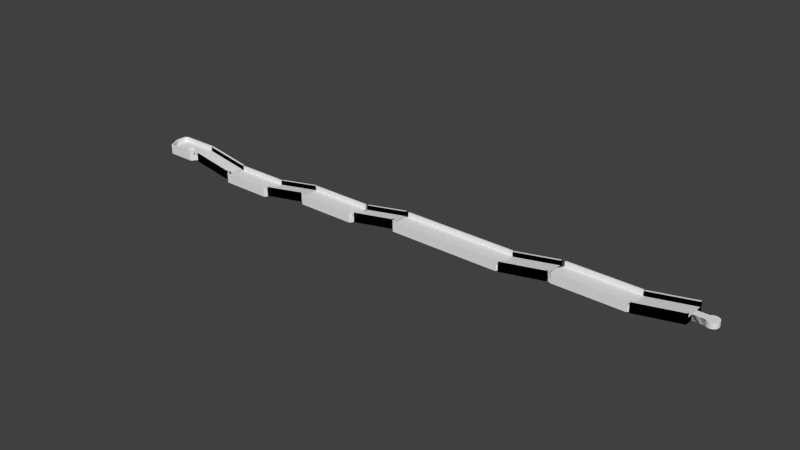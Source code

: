 # Source: 21.blend  (saved by Blender 2.68.0; exported with 4.5.12 LTS)
import bpy
from mathutils import Matrix  # noqa: F401  (used for matrix-valued properties, if any)

bpy.ops.wm.read_factory_settings(use_empty=True)
scene = bpy.context.scene
scene.name = 'Scene'

# ---- collections
col_collection_1 = bpy.data.collections.new('Collection 1'); scene.collection.children.link(col_collection_1)

# ---- world
world_world = bpy.data.worlds.new('World'); scene.world = world_world
world_world.color = (0.05088, 0.05088, 0.05088)
world_world.use_sun_shadow = False
world_world.sun_shadow_jitter_overblur = 0.0
world_world.cycles.sampling_method = 'MANUAL'
world_world.cycles.sample_map_resolution = 256

# ---- meshes
me_b5_001 = bpy.data.meshes.new('B5.001')
me_b5_001.from_pydata([(-132.6, 6.0, -2.938), (-132.6, 6.6, -4.338), (-132.6, 1.5, -2.938), (-132.6, 0.9, -4.338), (-132.6, 0.9, -1.738), (-132.6, 6.0, -1.738), (-132.6, 6.6, -1.738), (-132.6, 1.5, -1.738), (-120.3, 0.9, -6.507), (-120.3, 0.9, -3.907), (-120.3, 6.6, -6.507), (-120.3, 6.6, -3.907), (-120.3, 6.0, -3.907), (-120.3, 6.0, -5.107), (-120.3, 1.5, -5.107), (-120.3, 1.5, -3.907), (-105.6, 6.0, -5.107), (-105.6, 6.6, -6.507), (-105.6, 1.5, -5.107), (-105.6, 0.9, -6.507), (-105.6, 0.9, -3.907), (-105.6, 6.0, -3.907), (-105.6, 6.6, -3.907), (-105.6, 1.5, -3.907), (-93.3, 0.9, -4.338), (-93.3, 0.9, -1.738), (-93.3, 6.6, -4.338), (-93.3, 6.6, -1.738), (-93.3, 6.0, -1.738), (-93.3, 6.0, -2.938), (-93.3, 1.5, -2.938), (-93.3, 1.5, -1.738), (-75.62, 6.0, -2.938), (-75.62, 6.6, -4.338), (-75.62, 1.5, -2.938), (-75.62, 0.9, -4.338), (-75.62, 0.9, -1.738), (-75.62, 6.0, -1.738), (-75.62, 6.6, -1.738), (-75.62, 1.5, -1.738), (-63.3, 0.9, -2.169), (-63.3, 0.9, 0.431), (-63.3, 6.6, -2.169), (-63.3, 6.6, 0.431), (-63.3, 6.0, 0.431), (-63.3, 6.0, -0.769), (-63.3, 1.5, -0.769), (-63.3, 1.5, 0.431), (-32.42, 5.7, -0.769), (-32.42, 6.3, -2.169), (-32.42, 0.6, -0.769), (-32.42, 0.0, -2.169), (-32.42, 0.0, 0.431), (-32.42, 5.7, 0.431), (-32.42, 6.3, 0.431), (-32.42, 0.6, 0.431), (-20.06, 0.0, -2.384e-07), (-20.06, 0.0, 2.6), (-20.06, 6.3, -2.384e-07), (-20.06, 6.3, 2.6), (-20.06, 5.7, 2.6), (-20.06, 5.7, 1.4), (-20.06, 0.6, 1.4), (-20.06, 0.6, 2.6), (0.0, 5.7, 1.4), (0.0, 6.3, 0.0), (0.0, 0.6, 1.4), (0.0, 0.0, 0.0), (0.0, 0.0, 2.6), (0.0, 5.7, 2.6), (0.0, 6.3, 2.6), (0.0, 0.6, 2.6), (12.3, 0.0, 2.169), (12.3, 0.0, 4.769), (12.3, 6.3, 2.169), (12.3, 6.3, 4.769), (12.3, 5.7, 4.769), (12.3, 5.7, 3.569), (12.3, 0.6, 3.569), (12.3, 4.15, 3.569), (12.3, 2.15, 3.569), (12.3, 0.6, 4.769), (12.3, 4.15, 2.169), (12.3, 2.15, 2.169), (15.2, 4.15, 2.169), (15.2, 4.15, 3.569), (15.2, 2.15, 2.169), (15.2, 2.15, 3.569), (15.24, 4.211, 2.169), (15.73, 4.536, 2.169), (16.3, 4.65, 2.169), (16.87, 4.536, 2.169), (17.36, 4.211, 2.169), (17.69, 3.724, 2.169), (17.8, 3.15, 2.169), (17.69, 2.576, 2.169), (17.36, 2.089, 2.169), (15.24, 2.089, 2.169), (16.87, 1.764, 2.169), (15.73, 1.764, 2.169), (16.3, 1.65, 2.169), (15.24, 2.089, 3.569), (15.73, 1.764, 3.569), (16.3, 1.65, 3.569), (16.87, 1.764, 3.569), (17.36, 2.089, 3.569), (17.69, 2.576, 3.569), (17.8, 3.15, 3.569), (17.69, 3.724, 3.569), (15.24, 4.211, 3.569), (17.36, 4.211, 3.569), (16.87, 4.536, 3.569), (16.3, 4.65, 3.569), (15.73, 4.536, 3.569)], [], [(0, 1, 2), (3, 4, 2), (3, 2, 1), (1, 0, 5), (1, 5, 6), (2, 4, 7), (4, 3, 8), (9, 4, 8), (3, 1, 8), (8, 1, 10), (1, 6, 10), (10, 6, 11), (6, 5, 12), (11, 6, 12), (5, 0, 13), (12, 5, 13), (0, 2, 14), (13, 0, 14), (2, 7, 14), (14, 7, 15), (7, 4, 9), (15, 7, 9), (14, 8, 10), (14, 15, 9), (11, 12, 10), (12, 13, 10), (9, 8, 14), (13, 14, 10), (16, 17, 18), (19, 20, 18), (19, 18, 17), (17, 16, 21), (17, 21, 22), (18, 20, 23), (20, 19, 24), (25, 20, 24), (19, 17, 24), (24, 17, 26), (17, 22, 26), (26, 22, 27), (22, 21, 28), (27, 22, 28), (21, 16, 29), (28, 21, 29), (16, 18, 30), (29, 16, 30), (18, 23, 30), (30, 23, 31), (23, 20, 25), (31, 23, 25), (30, 24, 26), (30, 31, 25), (27, 28, 26), (28, 29, 26), (25, 24, 30), (29, 30, 26), (32, 33, 34), (35, 36, 34), (35, 34, 33), (33, 32, 37), (33, 37, 38), (34, 36, 39), (36, 35, 40), (41, 36, 40), (35, 33, 40), (40, 33, 42), (33, 38, 42), (42, 38, 43), (38, 37, 44), (43, 38, 44), (37, 32, 45), (44, 37, 45), (32, 34, 46), (45, 32, 46), (34, 39, 46), (46, 39, 47), (39, 36, 41), (47, 39, 41), (46, 40, 42), (46, 47, 41), (43, 44, 42), (44, 45, 42), (41, 40, 46), (45, 46, 42), (48, 49, 50), (51, 52, 50), (51, 50, 49), (49, 48, 53), (49, 53, 54), (50, 52, 55), (52, 51, 56), (57, 52, 56), (51, 49, 56), (56, 49, 58), (49, 54, 58), (58, 54, 59), (54, 53, 60), (59, 54, 60), (53, 48, 61), (60, 53, 61), (48, 50, 62), (61, 48, 62), (50, 55, 62), (62, 55, 63), (55, 52, 57), (63, 55, 57), (62, 56, 58), (62, 63, 57), (59, 60, 58), (60, 61, 58), (57, 56, 62), (61, 62, 58), (64, 65, 66), (67, 68, 66), (67, 66, 65), (65, 64, 69), (65, 69, 70), (66, 68, 71), (68, 67, 72), (73, 68, 72), (67, 65, 72), (72, 65, 74), (65, 70, 74), (74, 70, 75), (70, 69, 76), (75, 70, 76), (69, 64, 77), (76, 69, 77), (64, 66, 78), (79, 64, 80), (80, 64, 78), (77, 64, 79), (66, 71, 78), (78, 71, 81), (71, 68, 73), (81, 71, 73), (82, 72, 74), (75, 76, 74), (76, 77, 74), (77, 79, 74), (83, 72, 82), (80, 78, 83), (78, 72, 83), (73, 72, 78), (79, 82, 74), (78, 81, 73), (82, 79, 84), (84, 79, 85), (80, 83, 86), (87, 80, 86), (83, 82, 86), (86, 82, 84), (86, 84, 88), (86, 88, 89), (86, 89, 90), (86, 90, 91), (86, 91, 92), (86, 92, 93), (86, 93, 94), (86, 94, 95), (86, 95, 96), (97, 98, 99), (98, 100, 99), (96, 98, 97), (86, 96, 97), (101, 102, 87), (79, 80, 87), (103, 79, 87), (102, 103, 87), (103, 104, 79), (104, 105, 79), (105, 106, 79), (106, 107, 79), (107, 108, 79), (109, 85, 110), (111, 112, 113), (110, 111, 109), (108, 85, 79), (108, 110, 85), (113, 109, 111), (84, 85, 88), (88, 85, 109), (86, 97, 87), (87, 97, 101), (101, 97, 99), (102, 101, 99), (102, 99, 100), (103, 102, 100), (103, 100, 98), (104, 103, 98), (104, 98, 96), (105, 104, 96), (105, 96, 95), (106, 105, 95), (106, 95, 94), (107, 106, 94), (94, 93, 108), (107, 94, 108), (93, 92, 110), (108, 93, 110), (91, 111, 92), (92, 111, 110), (90, 112, 91), (91, 112, 111), (89, 113, 90), (90, 113, 112), (88, 109, 89), (89, 109, 113)])
me_b5_001.use_remesh_preserve_volume = False
me_b5_001.use_remesh_preserve_attributes = False
me_b5_001.use_mirror_vertex_groups = False
me_b5_001.update()
me_i = bpy.data.meshes.new('I')
me_i.from_pydata([(123.6, 0.5626, 6.507), (124.2, 0.0, 6.507), (123.6, 0.5626, 7.798), (123.6, 3.608, 6.507), (124.2, 0.0, 7.907), (123.6, 0.5626, 7.907), (123.6, 0.5626, 7.88), (123.6, 4.02, 6.507), (124.5, 5.944, 6.507), (124.8, 0.0, 6.507), (123.6, 3.608, 7.907), (123.6, 4.02, 7.833), (123.6, 4.02, 7.03), (124.9, 6.201, 6.507), (124.8, 0.0, 7.907), (143.1, 0.003005, 6.507), (123.6, 3.757, 7.907), (124.5, 5.944, 7.907), (123.6, 4.02, 7.907), (124.5, 6.201, 6.507), (125.1, 6.299, 6.507), (124.8, -0.2, 9.107), (143.7, 0.6096, 6.507), (143.7, 0.597, 6.507), (143.1, -0.2, 6.507), (124.8, 0.206, 7.907), (123.6, 3.765, 7.907), (124.5, 5.794, 7.907), (123.6, 4.012, 7.907), (124.5, 6.201, 9.107), (143.1, 6.299, 6.507), (124.9, 6.201, 7.907), (124.8, -0.2, 6.507), (124.8, 0.206, 9.107), (143.7, 0.597, 6.537), (143.1, 0.003005, 7.907), (143.7, 5.686, 6.507), (143.1, -0.2, 9.107), (143.1, 0.206, 7.907), (123.6, 3.903, 7.907), (123.6, 3.916, 7.907), (143.4, 5.794, 7.907), (124.5, 5.794, 9.107), (143.2, 6.201, 6.507), (125.1, 6.299, 7.907), (143.7, 0.597, 7.907), (143.7, 0.597, 7.871), (143.4, 5.991, 6.507), (143.7, 5.703, 6.507), (143.7, 0.6013, 7.907), (143.7, 0.6121, 7.907), (123.6, 3.904, 7.907), (143.7, 5.689, 7.907), (143.7, 5.694, 7.907), (123.6, 3.916, 7.907), (143.4, 6.201, 9.107), (143.4, 6.201, 6.507), (143.1, 6.299, 7.907), (143.2, 6.201, 7.907), (143.1, 0.206, 9.107), (143.4, 5.991, 7.907), (143.7, 5.703, 6.567), (143.7, 5.551, 7.907), (143.4, 5.794, 9.107), (143.7, 5.703, 7.907), (143.7, 5.703, 7.552), (143.7, 5.703, 6.617), (123.6, 0.6066, 7.899), (123.6, 0.61, 7.907), (123.6, 0.61, 7.899), (123.6, 0.6296, 7.899), (123.6, 3.912, 7.907), (123.6, 3.912, 7.899), (123.6, 3.923, 7.9), (143.7, 5.69, 6.507), (143.7, 5.69, 6.509), (143.7, 0.61, 6.507), (143.7, 5.69, 6.509), (143.7, 5.682, 6.509), (143.7, 0.61, 6.509), (143.7, 0.6091, 6.509), (80.4, 0.8803, 4.64), (80.4, 0.8803, 4.338), (80.69, 0.5949, 4.338), (80.4, 0.8803, 5.696), (80.4, 5.267, 4.338), (80.69, 0.5949, 5.738), (80.4, 0.8803, 5.738), (80.4, 5.419, 4.338), (81.0, 6.006, 4.338), (80.55, 0.46, 6.938), (80.4, 1.351, 5.738), (80.4, 5.267, 5.738), (80.4, 5.419, 4.621), (80.4, 5.419, 5.717), (81.2, 6.201, 4.338), (80.55, 0.46, 4.338), (80.85, 0.74, 6.938), (80.85, 0.74, 5.738), (80.4, 5.319, 5.738), (81.0, 6.006, 5.738), (80.4, 5.419, 5.738), (81.0, 6.201, 4.338), (81.31, 6.299, 4.338), (81.16, -0.149, 4.338), (81.16, -0.149, 6.938), (81.39, 0.206, 5.738), (80.4, 5.363, 5.738), (81.0, 5.794, 5.738), (80.4, 5.416, 5.738), (81.0, 6.201, 6.938), (81.2, 6.201, 5.738), (110.7, 6.299, 4.338), (81.31, -0.2, 4.338), (81.31, -0.2, 6.938), (110.7, 0.206, 5.738), (80.4, 5.408, 5.738), (111.0, 5.794, 5.738), (81.0, 5.794, 6.938), (81.31, 6.299, 5.738), (110.8, 6.201, 4.338), (110.7, -0.2, 4.338), (81.39, 0.206, 6.938), (111.3, 0.5936, 5.738), (111.3, 0.6138, 5.738), (80.4, 5.409, 5.738), (111.3, 5.69, 5.738), (111.3, 5.698, 5.738), (80.4, 5.41, 5.738), (111.0, 6.201, 6.938), (110.8, 6.201, 5.738), (111.0, 6.201, 4.338), (110.7, 6.299, 5.738), (110.7, 0.003, 4.338), (110.7, -0.2, 6.938), (110.7, 0.206, 6.938), (111.3, 5.551, 5.738), (110.7, 0.003, 5.738), (111.3, 0.5853, 5.738), (111.0, 5.794, 6.938), (111.3, 5.715, 5.738), (111.0, 5.991, 5.738), (111.0, 5.991, 4.338), (111.3, 0.61, 4.338), (111.3, 0.5853, 4.338), (111.3, 0.5853, 4.395), (111.3, 0.5853, 5.705), (111.3, 5.715, 5.356), (111.3, 5.715, 4.452), (111.3, 5.715, 4.338), (111.3, 5.686, 4.338), (111.3, 5.715, 4.445), (111.3, 5.69, 4.338), (111.3, 5.691, 4.342), (111.3, 0.61, 4.338), (111.3, 5.69, 4.342), (111.3, 5.674, 4.342), (111.3, 0.61, 4.342), (111.3, 0.6083, 4.342), (80.39, 1.354, 5.736), (80.39, 1.351, 5.736), (80.39, 1.351, 5.737), (80.39, 1.351, 5.738), (80.39, 5.41, 5.738), (80.39, 5.41, 5.736), (80.39, 5.411, 5.737), (50.4, 2.671, 2.169), (51.0, 0.61, 2.169), (50.4, 2.671, 3.555), (50.4, 2.671, 3.207), (50.4, 5.64, 2.169), (51.0, 0.61, 3.569), (50.4, 2.671, 3.569), (50.4, 5.696, 2.169), (50.7, 5.998, 2.169), (51.0, 0.6098, 2.169), (50.4, 5.64, 3.569), (50.4, 5.696, 2.376), (50.4, 5.696, 3.542), (50.7, 6.201, 2.169), (67.21, -0.2, 2.169), (51.0, 0.6098, 3.569), (50.7, 5.998, 3.569), (50.4, 5.696, 3.569), (50.9, 6.201, 2.169), (67.34, -0.149, 2.169), (51.59, -0.2, 2.169), (50.85, 0.46, 4.769), (51.13, 0.74, 3.569), (50.4, 5.65, 3.569), (50.7, 5.794, 3.569), (50.4, 5.692, 3.569), (51.0, 6.299, 2.169), (50.7, 6.201, 4.769), (67.95, 0.46, 2.169), (67.21, -0.2, 4.769), (51.46, -0.149, 2.169), (51.59, -0.2, 4.769), (50.85, 0.46, 2.169), (51.13, 0.74, 4.769), (51.69, 0.206, 3.569), (50.4, 5.665, 3.569), (50.4, 5.69, 3.569), (67.34, 5.794, 3.569), (50.7, 5.794, 4.769), (67.21, 6.299, 2.169), (50.9, 6.201, 3.569), (67.81, 0.6003, 2.169), (67.34, -0.149, 4.769), (51.46, -0.149, 4.769), (67.11, 0.206, 3.569), (50.4, 5.688, 3.569), (68.08, 4.531, 3.569), (68.08, 4.497, 3.569), (50.4, 5.69, 3.569), (67.26, 6.201, 2.169), (51.0, 6.299, 3.569), (67.34, 6.201, 4.769), (67.34, 5.794, 4.769), (68.08, 0.8887, 2.169), (68.08, 0.8687, 2.169), (67.81, 0.6003, 3.569), (67.95, 0.46, 4.769), (67.11, 0.206, 4.769), (51.69, 0.206, 4.769), (67.67, 0.74, 3.569), (50.4, 5.688, 3.569), (68.08, 4.537, 3.569), (67.34, 6.033, 3.569), (68.08, 1.351, 3.569), (68.08, 0.8945, 3.569), (67.34, 6.201, 2.169), (67.21, 6.299, 3.569), (67.26, 6.201, 3.569), (68.08, 0.8687, 2.267), (68.08, 4.491, 2.169), (68.08, 0.8819, 3.569), (68.08, 4.537, 2.694), (68.08, 4.537, 2.206), (67.34, 6.033, 2.169), (68.08, 0.8687, 2.444), (68.08, 0.8687, 3.569), (68.08, 4.537, 2.169), (67.67, 0.74, 4.769), (50.39, 2.691, 3.568), (50.39, 2.692, 3.569), (50.39, 2.692, 3.568), (50.39, 2.694, 3.568), (50.39, 5.69, 3.569), (50.39, 5.69, 3.568), (50.39, 5.69, 3.568), (68.1, 4.496, 2.169), (68.1, 4.5, 2.172), (68.1, 0.889, 2.169), (68.1, 4.496, 2.173), (68.1, 4.487, 2.173), (68.1, 0.889, 2.173), (68.1, 0.8883, 2.172), (-0.2, 3.0, 2.169), (-0.175, 2.899, 2.169), (-0.2, 3.0, 4.769), (-0.2, 5.693, 2.169), (-0.175, 2.899, 4.769), (-0.2, 5.693, 4.769), (-0.149, 5.845, 2.169), (1.324, -0.098, 2.169), (0.46, 6.429, 2.169), (0.206, 3.051, 4.769), (1.502, -0.2, 2.169), (1.324, -0.098, 4.769), (-0.149, 5.845, 4.769), (0.613, 6.506, 2.169), (0.206, 5.617, 4.769), (8.995, -0.2, 2.169), (0.46, 6.429, 4.769), (10.82, 6.506, 2.169), (1.629, 0.206, 4.769), (0.206, 5.617, 3.569), (0.689, 6.099, 4.769), (9.122, -0.149, 2.169), (1.502, -0.2, 4.769), (0.613, 6.506, 4.769), (10.69, 6.099, 2.169), (1.629, 0.206, 3.569), (0.689, 6.099, 3.569), (0.206, 3.051, 3.569), (5.105, 1.194, 2.169), (8.995, -0.2, 4.769), (5.105, 4.42, 2.169), (10.8, 6.099, 2.169), (10.82, 6.506, 4.769), (8.919, 0.206, 3.569), (10.69, 6.099, 3.569), (4.572, 1.575, 2.169), (5.791, 1.041, 2.169), (9.122, -0.149, 4.769), (11.07, 5.683, 2.169), (11.07, 5.721, 2.169), (4.572, 4.039, 2.169), (10.8, 6.099, 4.769), (8.919, 0.206, 4.769), (5.791, 1.041, 3.569), (11.07, 5.69, 3.569), (11.07, 5.721, 3.569), (4.191, 2.108, 3.569), (4.191, 2.108, 2.169), (4.572, 1.575, 3.569), (5.105, 1.194, 3.569), (6.477, 1.194, 2.169), (9.833, 0.435, 2.169), (5.791, 4.547, 2.169), (11.07, 5.683, 2.169), (11.07, 5.721, 2.276), (4.572, 4.039, 3.569), (4.191, 3.48, 2.169), (6.477, 1.194, 3.569), (9.579, 0.74, 3.569), (11.07, 5.721, 2.369), (5.105, 4.42, 3.569), (11.07, 5.683, 3.569), (4.039, 2.794, 3.569), (4.039, 2.794, 2.169), (9.833, 0.435, 4.769), (6.477, 4.42, 2.169), (11.07, 5.681, 2.169), (4.191, 3.48, 3.569), (7.036, 1.575, 3.569), (9.579, 0.74, 4.769), (5.791, 4.547, 3.569), (11.07, 5.683, 3.569), (7.036, 1.575, 2.169), (9.695, 0.601, 3.569), (7.036, 4.039, 2.169), (11.07, 5.677, 2.169), (7.417, 2.108, 3.569), (6.477, 4.42, 3.569), (11.07, 5.681, 3.569), (9.695, 0.601, 2.169), (7.417, 3.48, 2.169), (11.07, 5.671, 2.169), (7.417, 2.108, 2.169), (7.544, 2.794, 3.569), (11.07, 1.781, 3.569), (11.07, 1.776, 3.569), (11.07, 1.821, 3.569), (11.07, 1.801, 2.169), (11.07, 1.776, 2.169), (11.07, 1.776, 2.2), (11.07, 5.665, 2.169), (7.544, 2.794, 2.169), (7.036, 4.039, 3.569), (11.07, 1.806, 2.169), (11.07, 1.812, 3.569), (11.07, 1.776, 3.452), (11.07, 1.82, 3.569), (11.07, 1.812, 2.169), (7.417, 3.48, 3.569), (11.07, 1.817, 3.569), (11.1, 1.803, 3.569), (11.1, 1.803, 3.564), (11.1, 1.818, 3.564), (11.1, 5.69, 3.564), (11.1, 5.69, 3.569), (23.27, 0.46, 0.0), (23.85, -0.149, 0.0), (23.27, 0.46, 2.6), (23.41, 0.5967, 0.0), (23.85, -0.149, 2.6), (23.41, 0.5967, 1.4), (23.42, 0.751, 0.0), (23.42, 5.403, 0.0), (23.39, 5.69, 0.0), (23.55, 0.74, 2.6), (24.01, -0.2, 0.0), (23.39, 0.61, 1.4), (23.42, 5.713, 0.0), (23.7, 5.997, 0.0), (23.39, 0.61, 0.0), (24.01, -0.2, 2.6), (37.49, -0.2, 0.0), (23.41, 0.751, 1.4), (23.39, 0.751, 1.4), (23.55, 0.74, 1.4), (23.42, 5.713, 0.2027), (23.42, 5.713, 1.297), (23.7, 6.201, 0.0), (23.39, 0.751, 1.361), (23.39, 0.751, 0.008743), (23.39, 5.676, 0.003976), (23.39, 0.751, 0.003976), (23.39, 0.7614, 0.003976), (23.39, 5.69, 0.003976), (24.08, 0.206, 2.6), (37.65, -0.149, 0.0), (23.42, 0.751, 1.4), (23.42, 4.972, 1.4), (23.42, 1.351, 1.4), (24.08, 0.206, 1.4), (23.42, 5.713, 1.4), (23.7, 5.997, 1.4), (23.9, 6.201, 0.0), (37.49, -0.2, 2.6), (38.23, 0.46, 0.0), (23.42, 5.51, 1.4), (23.7, 5.794, 1.4), (23.42, 5.698, 1.4), (24.0, 6.299, 0.0), (23.7, 6.201, 2.6), (37.42, 0.206, 2.6), (37.42, 0.206, 1.4), (38.09, 0.6003, 0.0), (37.65, -0.149, 2.6), (23.42, 5.681, 1.4), (23.42, 5.69, 1.4), (37.8, 5.794, 1.4), (23.7, 5.794, 2.6), (37.49, 6.299, 0.0), (23.9, 6.201, 1.4), (38.1, 0.61, 0.0), (38.09, 0.6003, 1.4), (38.23, 0.46, 2.6), (37.95, 0.74, 1.4), (23.42, 5.682, 1.4), (38.07, 5.69, 1.4), (38.07, 5.699, 1.4), (23.42, 5.69, 1.4), (37.59, 6.201, 0.0), (24.0, 6.299, 1.4), (37.8, 6.201, 2.6), (37.8, 5.794, 2.6), (38.07, 5.679, 0.0), (38.07, 0.751, 0.0), (38.1, 5.69, 0.0), (38.07, 4.802, 1.4), (38.07, 5.717, 1.4), (37.8, 5.991, 1.4), (37.8, 6.201, 0.0), (37.49, 6.299, 1.4), (37.59, 6.201, 1.4), (37.95, 0.74, 2.6), (37.8, 5.991, 0.0), (38.07, 5.717, 0.0), (38.1, 0.751, 1.361), (38.1, 0.61, 1.4), (38.1, 0.751, 0.004704), (38.1, 5.673, 0.004704), (38.1, 0.751, 1.4), (38.07, 0.751, 1.4), (38.07, 1.351, 1.4), (38.07, 5.717, 0.2016), (38.07, 5.717, 0.1239), (38.1, 5.691, 0.004532), (38.1, 5.69, 0.004704), (11.07, 5.851, 3.569), (11.07, 6.451, 2.169), (11.07, 1.351, 3.569), (11.07, 5.851, 4.769), (23.42, 5.851, 1.4), (11.07, 1.351, 4.769), (11.07, 6.451, 4.769), (11.07, 0.751, 2.169), (23.42, 6.451, 0.0), (11.07, 0.751, 4.769), (23.42, 1.351, 2.6), (23.42, 5.851, 2.6), (23.42, 0.751, 2.6), (23.42, 6.451, 2.6), (38.07, 5.851, 1.4), (38.07, 6.451, 0.0), (50.4, 1.351, 3.569), (38.07, 5.851, 2.6), (50.4, 5.851, 3.569), (38.07, 1.351, 2.6), (38.07, 6.451, 2.6), (50.4, 0.751, 2.169), (50.4, 6.451, 2.169), (38.07, 0.751, 2.6), (50.4, 1.351, 4.769), (50.4, 5.851, 4.769), (50.4, 0.751, 4.769), (50.4, 6.451, 4.769), (68.08, 5.851, 3.569), (68.08, 6.451, 2.169), (68.08, 5.851, 4.769), (80.4, 5.851, 5.738), (68.08, 1.351, 4.769), (68.08, 6.451, 4.769), (80.4, 0.751, 4.338), (68.08, 0.751, 2.169), (80.4, 6.451, 4.338), (68.08, 0.751, 4.769), (80.4, 1.351, 6.938), (80.4, 5.851, 6.938), (80.4, 0.751, 6.938), (80.4, 6.451, 6.938), (111.3, 6.151, 4.338), (111.3, 5.551, 6.938), (111.3, 6.151, 6.938), (123.6, 5.551, 7.907), (123.6, -0.149, 6.507), (111.3, -0.149, 4.338), (123.6, 6.151, 6.507), (123.6, 5.551, 9.107), (123.6, 0.451, 7.907), (111.3, -0.149, 6.938), (111.3, 0.451, 5.738), (123.6, 6.151, 9.107), (123.6, -0.149, 9.107), (111.3, 0.451, 6.938), (123.6, 0.451, 9.107), (143.7, 6.151, 6.507), (143.7, 5.551, 9.107), (143.7, 6.151, 9.107), (156.0, 5.551, 10.08), (156.0, -0.149, 8.676), (143.7, -0.149, 6.507), (156.0, 6.151, 8.676), (156.0, 5.551, 11.28), (156.0, 4.001, 10.08), (143.7, -0.149, 9.107), (143.7, 0.451, 7.907), (156.0, 6.151, 11.28), (156.0, 2.001, 10.08), (156.0, -0.149, 11.28), (156.0, 4.001, 8.676), (158.9, 2.001, 10.08), (156.0, 0.451, 10.08), (143.7, 0.451, 9.107), (156.0, 2.001, 8.676), (158.9, 4.001, 8.676), (160.0, 1.501, 10.08), (158.9, 2.001, 8.676), (156.0, 0.451, 11.28), (158.9, 4.001, 10.08), (159.4, 1.615, 10.08), (160.6, 1.615, 10.08), (158.9, 1.94, 8.676), (158.9, 4.062, 8.676), (161.4, 3.575, 10.08), (158.9, 1.94, 10.08), (160.0, 1.501, 8.676), (160.6, 1.615, 8.676), (161.1, 1.94, 10.08), (161.1, 1.94, 8.676), (159.4, 4.387, 8.676), (158.9, 4.062, 10.08), (161.5, 3.001, 10.08), (161.1, 4.062, 10.08), (159.4, 1.615, 8.676), (161.4, 2.427, 10.08), (161.4, 2.427, 8.676), (160.0, 4.501, 8.676), (161.5, 3.001, 8.676), (161.4, 3.575, 8.676), (160.6, 4.387, 8.676), (159.4, 4.387, 10.08), (160.6, 4.387, 10.08), (161.1, 4.062, 8.676), (160.0, 4.501, 10.08)], [], [(67, 68, 69), (0, 1, 2), (68, 67, 5), (2, 1, 4, 6), (4, 5, 6), (1, 0, 3), (7, 8, 1, 3), (8, 19, 13), (8, 13, 1), (1, 13, 20), (1, 20, 30), (1, 30, 43), (1, 43, 56), (1, 56, 47), (48, 74, 36, 47), (36, 1, 47), (36, 74, 76, 22), (22, 1, 36), (22, 76, 23), (15, 1, 22, 23), (9, 15, 24), (1, 15, 9), (9, 24, 32), (69, 68, 70), (70, 68, 71, 72), (10, 71, 68, 5), (5, 4, 10), (26, 71, 16, 25), (16, 14, 25), (16, 71, 10, 14), (10, 4, 14), (26, 25, 39, 71), (25, 38, 39), (51, 71, 39, 50), (39, 38, 49, 50), (38, 35, 45, 49), (54, 71, 51, 62), (62, 52, 54), (51, 50, 62), (40, 71, 54, 52), (52, 53, 41, 40), (64, 60, 41, 53), (18, 71, 28, 27), (27, 17, 18), (40, 27, 28, 71), (40, 41, 27), (4, 1, 9), (14, 4, 9), (32, 21, 9), (14, 21, 33), (9, 21, 14), (14, 33, 25), (21, 32, 24), (37, 21, 24), (37, 24, 15), (38, 37, 35), (35, 37, 15), (59, 37, 38), (23, 76, 80), (15, 23, 34, 35), (80, 76, 79), (45, 35, 34, 46), (76, 74, 78, 79), (78, 74, 77), (75, 74, 48), (47, 60, 61, 48), (74, 75, 77), (61, 60, 65, 66), (60, 64, 65), (63, 41, 60), (55, 63, 60), (47, 56, 60), (56, 55, 60), (19, 29, 13), (31, 29, 55), (43, 55, 56), (58, 55, 43), (13, 29, 31), (31, 55, 58), (30, 57, 43), (43, 57, 58), (20, 44, 30), (30, 44, 57), (13, 31, 20), (20, 31, 44), (27, 42, 17), (17, 42, 29), (17, 29, 19), (17, 19, 8), (72, 71, 73), (11, 8, 7, 12), (73, 71, 18), (11, 18, 17, 8), (42, 27, 41), (63, 42, 41), (25, 33, 38), (38, 33, 59), (33, 21, 37), (59, 33, 37), (29, 42, 63), (55, 29, 63), (44, 31, 58), (57, 44, 58), (83, 84, 81), (81, 82, 83), (84, 83, 86, 87), (85, 83, 82), (89, 83, 85, 88), (89, 102, 95), (89, 95, 83), (95, 103, 83), (83, 103, 112), (83, 112, 120), (83, 120, 131), (83, 131, 142), (149, 152, 150, 142), (150, 83, 142), (150, 152, 154, 143), (143, 83, 150), (143, 154, 144, 133), (133, 83, 143), (83, 133, 121), (83, 121, 113), (83, 113, 104), (83, 104, 96), (162, 164, 159, 161), (162, 163, 164), (159, 160, 161), (162, 91, 92, 163), (86, 92, 91, 87), (107, 163, 99, 106), (99, 98, 106), (99, 163, 92), (92, 86, 98, 99), (116, 163, 107, 106), (106, 115, 116), (125, 163, 116, 124), (115, 123, 124, 116), (115, 137, 138, 123), (128, 163, 125, 136), (136, 126, 128), (125, 124, 136), (140, 141, 117, 127), (101, 163, 109, 108), (108, 100, 101), (96, 90, 83), (86, 90, 97), (83, 90, 86), (86, 97, 98), (96, 104, 90), (90, 104, 105), (105, 104, 113), (114, 105, 113), (114, 113, 121), (134, 114, 121), (134, 121, 133), (115, 134, 137), (137, 134, 133), (135, 134, 115), (144, 154, 158), (133, 144, 145, 137), (158, 154, 157), (138, 137, 146), (137, 145, 146), (154, 152, 156, 157), (156, 152, 155), (153, 152, 149), (142, 148, 151, 149), (142, 141, 148), (152, 153, 155), (148, 141, 147), (141, 140, 147), (139, 117, 141), (129, 139, 141), (142, 131, 141), (131, 129, 141), (102, 110, 95), (111, 110, 129), (120, 129, 131), (130, 129, 120), (95, 110, 111), (111, 129, 130), (112, 132, 120), (120, 132, 130), (103, 119, 112), (112, 119, 132), (95, 111, 103), (103, 111, 119), (108, 118, 100), (100, 118, 110), (100, 110, 102), (100, 102, 89), (164, 163, 165), (89, 88, 93, 94), (165, 163, 101), (94, 101, 100, 89), (118, 108, 117), (139, 118, 117), (106, 122, 115), (115, 122, 135), (106, 98, 97), (122, 106, 97), (97, 90, 105), (122, 97, 114), (114, 97, 105), (134, 122, 114), (135, 122, 134), (110, 118, 139), (129, 110, 139), (119, 111, 130), (132, 119, 130), (244, 245, 246), (166, 167, 168, 169), (245, 244, 172), (168, 167, 171, 172), (170, 167, 166), (174, 167, 170, 173), (167, 174, 179), (167, 179, 184), (167, 184, 192), (167, 192, 205), (167, 205, 215), (167, 215, 231), (167, 231, 239), (235, 239, 242, 251), (235, 167, 239), (235, 251, 253, 219), (219, 167, 235), (220, 207, 219, 253), (207, 167, 219), (167, 207, 194), (167, 194, 185), (167, 185, 180), (175, 180, 186), (167, 180, 175), (175, 186, 196), (175, 196, 198), (246, 245, 247), (247, 245, 248, 249), (176, 248, 245, 172), (172, 171, 176), (176, 171, 181), (201, 248, 189, 200), (189, 188, 200), (201, 200, 211, 248), (200, 210, 211), (226, 248, 211), (210, 225, 226, 211), (225, 236, 230, 226), (236, 225, 221, 241), (229, 213, 214), (202, 248, 214), (202, 214, 213, 212), (212, 203, 202), (227, 228, 203, 212), (183, 248, 191, 190), (190, 182, 183), (202, 190, 191, 248), (202, 203, 190), (167, 175, 171), (171, 175, 181), (198, 187, 175), (181, 187, 199), (175, 187, 181), (181, 199, 188), (187, 198, 196), (209, 187, 196), (209, 196, 186), (197, 209, 186), (197, 186, 180), (195, 197, 180), (195, 180, 185), (208, 195, 185), (208, 185, 194), (222, 208, 194), (221, 225, 243), (194, 221, 222), (222, 221, 243), (207, 221, 194), (220, 253, 257), (207, 220, 234, 221), (257, 253, 256), (221, 234, 240), (240, 241, 221), (253, 251, 255, 256), (255, 251, 254), (251, 242, 252), (239, 228, 238, 242), (254, 251, 252), (238, 228, 237), (228, 227, 237), (218, 203, 228), (217, 218, 228), (239, 231, 228), (231, 217, 228), (179, 193, 184), (206, 193, 217), (215, 217, 231), (233, 217, 215), (184, 193, 206), (206, 217, 233), (215, 205, 232), (233, 215, 232), (192, 216, 205), (205, 216, 232), (184, 206, 192), (192, 206, 216), (190, 204, 182), (182, 204, 193), (182, 193, 179), (182, 179, 174), (249, 248, 250), (174, 173, 177, 178), (250, 248, 183), (178, 183, 182, 174), (204, 190, 203), (218, 204, 203), (210, 223, 225), (225, 223, 243), (200, 224, 210), (210, 224, 223), (188, 199, 200), (200, 199, 224), (199, 187, 209), (224, 199, 197), (197, 199, 209), (223, 195, 208), (222, 223, 208), (195, 224, 197), (243, 223, 222), (223, 224, 195), (193, 204, 218), (217, 193, 218), (216, 206, 233), (232, 216, 233), (258, 259, 260), (260, 259, 262), (258, 261, 259), (259, 261, 264), (259, 264, 266), (259, 266, 271), (259, 271, 275), (282, 275, 289), (259, 275, 282), (305, 259, 321), (355, 349, 348), (337, 330, 345, 346), (330, 309, 308), (259, 279, 273), (259, 273, 268), (259, 268, 265), (323, 310, 311, 324), (351, 340, 349, 355), (330, 337, 309), (259, 293, 286), (259, 286, 279), (286, 294, 279), (308, 279, 294), (308, 309, 279), (345, 330, 340, 351), (293, 259, 305), (348, 349, 338, 339), (338, 332, 333, 339), (314, 259, 298), (332, 323, 324, 333), (298, 259, 288), (259, 314, 321), (310, 288, 296, 311), (288, 259, 282), (296, 288, 282, 297), (258, 260, 261), (261, 260, 263), (263, 260, 262), (267, 263, 262), (276, 269, 280), (276, 267, 269), (300, 287, 295), (322, 300, 295), (287, 276, 280), (269, 267, 262), (278, 263, 272), (281, 263, 278), (290, 278, 299), (281, 278, 290), (274, 263, 281), (270, 263, 274), (327, 300, 322), (300, 276, 287), (267, 272, 263), (259, 265, 262), (262, 265, 269), (269, 265, 268), (280, 269, 268), (280, 268, 273), (287, 280, 273), (287, 273, 279), (295, 287, 279), (295, 279, 309), (322, 295, 309), (331, 316, 327), (309, 331, 322), (322, 331, 327), (337, 331, 309), (347, 331, 337, 346), (358, 343, 359), (343, 331, 353), (331, 347, 353), (360, 358, 359), (362, 358, 360, 361), (282, 292, 312, 297), (303, 362, 361), (292, 303, 317, 312), (278, 284, 292), (299, 278, 292), (282, 289, 292), (289, 299, 292), (299, 289, 275), (290, 299, 275), (271, 281, 275), (275, 281, 290), (266, 274, 271), (271, 274, 281), (264, 270, 266), (266, 270, 274), (261, 263, 264), (264, 263, 270), (305, 321, 320), (304, 305, 320), (320, 321, 314), (325, 320, 314), (325, 314, 298), (313, 325, 298), (313, 298, 288), (318, 313, 288), (318, 288, 310), (328, 318, 310), (328, 310, 323), (335, 328, 323), (335, 323, 332), (350, 335, 332), (332, 338, 350), (350, 338, 356), (338, 349, 356), (356, 349, 341), (340, 334, 349), (349, 334, 341), (330, 326, 340), (340, 326, 334), (308, 315, 330), (330, 315, 326), (294, 301, 308), (308, 301, 315), (286, 307, 294), (294, 307, 301), (293, 306, 286), (286, 306, 307), (293, 305, 304), (306, 293, 304), (272, 277, 284), (278, 272, 284), (267, 285, 277), (272, 267, 277), (283, 285, 267), (276, 283, 267), (283, 276, 291), (291, 276, 300), (291, 300, 316), (316, 300, 327), (277, 285, 283), (304, 277, 283), (313, 318, 277), (343, 358, 342, 331), (342, 316, 331), (302, 362, 303, 292), (292, 277, 302), (284, 277, 292), (306, 304, 283), (320, 277, 304), (352, 358, 357, 341), (357, 356, 341), (334, 326, 316), (357, 358, 354), (354, 350, 356, 357), (326, 315, 291), (319, 362, 302, 318), (302, 277, 318), (329, 362, 319, 328), (319, 318, 328), (358, 362, 336, 344), (336, 335, 344), (336, 362, 329, 335), (329, 328, 335), (354, 358, 344, 350), (344, 335, 350), (342, 358, 352, 316), (352, 341, 316), (341, 334, 316), (316, 326, 291), (291, 301, 283), (301, 307, 283), (307, 306, 283), (315, 301, 291), (320, 325, 277), (325, 313, 277), (363, 364, 365), (365, 364, 367), (363, 366, 364), (371, 370, 369, 366), (369, 364, 366), (369, 370, 364), (366, 377, 371), (370, 371, 375, 376), (376, 364, 370), (364, 376, 385), (364, 385, 400), (364, 400, 406), (364, 406, 416), (364, 416, 426), (364, 426, 436), (364, 436, 440), (441, 432, 430, 440), (430, 364, 440), (431, 364, 430, 432), (418, 364, 431), (432, 418, 431), (364, 418, 410), (364, 410, 402), (364, 402, 393), (364, 393, 379), (364, 379, 373), (363, 365, 366), (368, 365, 372), (366, 365, 368), (368, 372, 382), (372, 365, 367), (392, 372, 378), (378, 372, 367), (408, 401, 411), (420, 408, 411), (401, 392, 378), (439, 408, 420), (408, 392, 401), (367, 364, 373), (378, 367, 373), (378, 373, 379), (401, 378, 379), (401, 379, 393), (411, 401, 393), (411, 393, 402), (420, 411, 402), (419, 421, 439), (402, 419, 420), (420, 419, 439), (410, 419, 402), (419, 410, 418), (443, 419, 418), (432, 445, 444, 418), (442, 443, 418, 444), (445, 432, 452), (446, 443, 442), (451, 432, 441), (440, 435, 450, 441), (432, 451, 452), (435, 434, 449, 450), (429, 414, 435), (428, 429, 435), (440, 436, 435), (436, 428, 435), (385, 407, 400), (417, 407, 428), (426, 428, 436), (438, 428, 426), (400, 407, 417), (417, 428, 438), (416, 437, 426), (426, 437, 438), (406, 427, 416), (416, 427, 437), (400, 417, 406), (406, 417, 427), (404, 415, 399), (399, 415, 407), (399, 407, 385), (399, 385, 376), (371, 391, 375), (384, 376, 383), (376, 375, 383), (399, 376, 384, 398), (377, 389, 390), (388, 371, 377, 390), (377, 386, 387, 389), (377, 374, 386), (371, 388, 391), (386, 374, 381), (377, 366, 374), (374, 366, 368), (374, 368, 380, 381), (395, 382, 397, 403), (382, 395, 396, 394), (380, 368, 382, 394), (397, 409, 412, 403), (409, 421, 422, 412), (425, 422, 433, 423), (422, 421, 433), (443, 421, 419), (448, 433, 421, 447), (421, 443, 446, 447), (413, 425, 423, 414), (423, 424, 414), (434, 435, 414, 424), (404, 399, 398, 405), (413, 414, 404, 405), (397, 382, 372), (392, 397, 372), (397, 392, 409), (409, 392, 408), (409, 408, 421), (421, 408, 439), (415, 404, 414), (429, 415, 414), (407, 415, 429), (428, 407, 429), (427, 417, 438), (437, 427, 438), (353, 455, 343), (453, 454, 317, 303), (460, 462, 455), (353, 347, 346, 455), (346, 460, 455), (454, 297, 312, 317), (454, 453, 456), (454, 456, 459), (455, 462, 458), (387, 462, 460, 389), (462, 381, 380, 394), (462, 387, 386, 381), (394, 465, 462), (311, 296, 390, 324), (390, 339, 333, 324), (390, 355, 348, 339), (390, 345, 351, 355), (297, 454, 390, 296), (390, 389, 346, 345), (389, 460, 346), (454, 461, 375, 391), (388, 390, 454, 391), (454, 459, 461), (461, 459, 466), (459, 456, 464), (466, 459, 464), (456, 453, 457), (464, 456, 457), (360, 359, 396, 361), (343, 455, 396, 359), (453, 303, 361, 396), (453, 413, 405, 398), (453, 412, 422, 425), (453, 395, 403, 412), (453, 425, 413), (398, 457, 453), (453, 396, 395), (455, 458, 396), (396, 458, 463), (458, 462, 465), (463, 458, 465), (375, 461, 383), (396, 463, 465), (466, 464, 461), (464, 457, 461), (396, 465, 394), (457, 384, 383, 461), (457, 398, 384), (467, 468, 449, 434), (447, 476, 448), (468, 441, 450, 449), (468, 467, 470), (468, 470, 473), (448, 476, 472), (442, 444, 474, 446), (474, 476, 447, 446), (479, 476, 474), (441, 474, 452, 451), (474, 444, 445, 452), (441, 468, 474), (468, 475, 173, 170), (166, 474, 468, 170), (468, 473, 475), (475, 473, 480), (473, 470, 478), (480, 473, 478), (470, 467, 471), (478, 470, 471), (424, 423, 433), (433, 467, 434, 424), (433, 448, 469, 467), (467, 246, 247, 249), (467, 172, 244, 246), (250, 183, 467, 249), (183, 471, 467), (467, 469, 172), (448, 472, 469), (469, 472, 477), (472, 476, 479), (477, 472, 479), (469, 474, 166, 169), (173, 475, 177), (469, 477, 479), (480, 478, 475), (478, 471, 475), (479, 474, 469), (172, 469, 168), (469, 169, 168), (471, 183, 178, 177), (177, 475, 471), (481, 482, 237, 227), (490, 230, 236, 241), (240, 488, 490, 241), (490, 229, 230), (488, 240, 234, 220), (482, 242, 238), (238, 237, 482), (482, 481, 483), (482, 483, 486), (229, 490, 485), (490, 488, 487), (493, 490, 487), (255, 254, 487), (487, 256, 255), (252, 242, 487, 254), (487, 220, 257, 256), (487, 488, 220), (242, 482, 487), (482, 489, 88, 85), (82, 487, 482, 85), (482, 486, 489), (489, 486, 494), (486, 483, 492), (494, 486, 492), (483, 481, 484), (492, 483, 484), (159, 481, 227, 212), (213, 229, 160, 159), (212, 213, 159), (164, 165, 101, 484), (484, 481, 164), (481, 159, 164), (160, 229, 485, 161), (162, 161, 485), (485, 491, 162), (491, 91, 162), (485, 490, 493), (491, 485, 493), (81, 487, 82), (88, 489, 93), (91, 491, 493), (494, 492, 489), (492, 484, 489), (487, 81, 84, 87), (87, 493, 487), (87, 91, 493), (484, 101, 94, 93), (93, 489, 484), (146, 505, 138), (495, 151, 148), (148, 147, 495), (500, 504, 505), (505, 146, 145, 144), (144, 500, 505), (151, 495, 149), (127, 126, 496, 140), (495, 147, 140), (496, 495, 140), (126, 136, 496), (495, 496, 497), (505, 504, 508), (504, 500, 499), (507, 504, 499), (156, 155, 499, 157), (499, 144, 158, 157), (153, 149, 499, 155), (149, 495, 499), (499, 500, 144), (0, 499, 495, 3), (495, 501, 7, 3), (495, 497, 501), (501, 497, 506), (497, 496, 502), (506, 497, 502), (496, 136, 498), (502, 496, 498), (123, 138, 503, 124), (138, 505, 503), (503, 136, 124), (136, 69, 70, 72), (72, 73, 136), (136, 503, 67, 69), (18, 498, 136, 73), (503, 5, 67), (505, 508, 503), (503, 508, 509), (508, 504, 507), (509, 508, 507), (7, 501, 12), (503, 0, 2, 6), (499, 0, 503), (503, 509, 507), (506, 502, 501), (502, 498, 501), (507, 499, 503), (5, 503, 6), (498, 18, 11, 12), (12, 501, 498), (46, 520, 45), (65, 510, 66), (515, 519, 520), (520, 34, 23, 515), (520, 46, 34), (66, 510, 61), (510, 48, 61), (53, 52, 511, 64), (510, 65, 64), (511, 510, 64), (52, 62, 511), (510, 511, 512), (520, 519, 527), (519, 515, 514), (523, 519, 514), (78, 77, 514, 79), (514, 23, 80, 79), (75, 48, 514, 77), (48, 510, 514), (514, 515, 23), (514, 510, 516), (510, 512, 516), (516, 512, 521), (512, 511, 517), (521, 512, 517), (511, 62, 513), (517, 511, 513), (49, 45, 526, 50), (45, 520, 526), (526, 62, 50), (518, 62, 522), (522, 62, 526), (513, 62, 518), (520, 527, 526), (526, 527, 532), (527, 519, 523), (532, 527, 523), (524, 514, 516), (521, 517, 516), (517, 513, 516), (513, 518, 516), (528, 514, 524), (522, 526, 528), (526, 514, 528), (523, 514, 526), (518, 524, 516), (526, 532, 523), (524, 518, 529), (529, 518, 533), (522, 528, 531), (525, 522, 531), (528, 524, 531), (531, 524, 529), (531, 529, 537), (531, 537, 544), (531, 544, 551), (531, 551, 554), (531, 554, 557), (531, 557, 553), (531, 553, 552), (531, 552, 550), (531, 550, 543), (536, 541, 548), (541, 540, 548), (543, 541, 536), (531, 543, 536), (539, 534, 525), (518, 522, 525), (530, 518, 525), (534, 530, 525), (530, 535, 518), (535, 542, 518), (542, 549, 518), (549, 546, 518), (546, 538, 518), (545, 533, 547), (556, 558, 555), (547, 556, 545), (538, 533, 518), (538, 547, 533), (555, 545, 556), (529, 533, 537), (537, 533, 545), (531, 536, 525), (525, 536, 539), (539, 536, 548), (534, 539, 548), (534, 548, 540), (530, 534, 540), (530, 540, 541), (535, 530, 541), (535, 541, 543), (542, 535, 543), (542, 543, 550), (549, 542, 550), (549, 550, 552), (546, 549, 552), (552, 553, 538), (546, 552, 538), (553, 557, 547), (538, 553, 547), (554, 556, 557), (557, 556, 547), (551, 558, 554), (554, 558, 556), (544, 555, 551), (551, 555, 558), (537, 545, 544), (544, 545, 555), (126, 127, 117, 128), (109, 163, 128, 108), (128, 117, 108), (189, 248, 176, 188), (176, 181, 188), (214, 248, 226, 229), (226, 230, 229)])
me_i.use_remesh_preserve_volume = False
me_i.use_remesh_preserve_attributes = False
me_i.use_mirror_vertex_groups = False
me_i.update()
me_b5 = bpy.data.meshes.new('B5')
me_b5.from_pydata([(0.0, 5.7, 1.4), (0.0, 6.3, 0.0), (0.0, 0.6, 1.4), (0.0, 0.0, 0.0), (0.0, 0.0, 2.6), (0.0, 5.7, 2.6), (0.0, 6.3, 2.6), (0.0, 0.6, 2.6), (12.3, 0.0, 2.169), (12.3, 0.0, 4.769), (12.3, 6.3, 2.169), (12.3, 6.3, 4.769), (12.3, 5.7, 4.769), (12.3, 5.7, 3.569), (12.3, 0.6, 3.569), (12.3, 4.15, 3.569), (12.3, 2.15, 3.569), (12.3, 0.6, 4.769), (12.3, 4.15, 2.169), (12.3, 2.15, 2.169), (15.2, 4.15, 2.169), (15.2, 4.15, 3.569), (15.2, 2.15, 2.169), (15.2, 2.15, 3.569), (15.24, 4.211, 2.169), (15.73, 4.536, 2.169), (16.3, 4.65, 2.169), (16.87, 4.536, 2.169), (17.36, 4.211, 2.169), (17.69, 3.724, 2.169), (17.8, 3.15, 2.169), (17.69, 2.576, 2.169), (17.36, 2.089, 2.169), (15.24, 2.089, 2.169), (16.87, 1.764, 2.169), (15.73, 1.764, 2.169), (16.3, 1.65, 2.169), (15.24, 2.089, 3.569), (15.73, 1.764, 3.569), (16.3, 1.65, 3.569), (16.87, 1.764, 3.569), (17.36, 2.089, 3.569), (17.69, 2.576, 3.569), (17.8, 3.15, 3.569), (17.69, 3.724, 3.569), (15.24, 4.211, 3.569), (17.36, 4.211, 3.569), (16.87, 4.536, 3.569), (16.3, 4.65, 3.569), (15.73, 4.536, 3.569)], [], [(0, 1, 2), (3, 4, 2), (3, 2, 1), (1, 0, 5), (1, 5, 6), (2, 4, 7), (4, 3, 8), (9, 4, 8), (3, 1, 8), (8, 1, 10), (1, 6, 10), (10, 6, 11), (6, 5, 12), (11, 6, 12), (5, 0, 13), (12, 5, 13), (0, 2, 14), (15, 0, 16), (16, 0, 14), (13, 0, 15), (2, 7, 14), (14, 7, 17), (7, 4, 9), (17, 7, 9), (18, 8, 10), (11, 12, 10), (12, 13, 10), (13, 15, 10), (19, 8, 18), (16, 14, 19), (14, 8, 19), (9, 8, 14), (15, 18, 10), (14, 17, 9), (18, 15, 20), (20, 15, 21), (16, 19, 22), (23, 16, 22), (19, 18, 22), (22, 18, 20), (22, 20, 24), (22, 24, 25), (22, 25, 26), (22, 26, 27), (22, 27, 28), (22, 28, 29), (22, 29, 30), (22, 30, 31), (22, 31, 32), (33, 34, 35), (34, 36, 35), (32, 34, 33), (22, 32, 33), (37, 38, 23), (15, 16, 23), (39, 15, 23), (38, 39, 23), (39, 40, 15), (40, 41, 15), (41, 42, 15), (42, 43, 15), (43, 44, 15), (45, 21, 46), (47, 48, 49), (46, 47, 45), (44, 21, 15), (44, 46, 21), (49, 45, 47), (20, 21, 24), (24, 21, 45), (22, 33, 23), (23, 33, 37), (37, 33, 35), (38, 37, 35), (38, 35, 36), (39, 38, 36), (39, 36, 34), (40, 39, 34), (40, 34, 32), (41, 40, 32), (41, 32, 31), (42, 41, 31), (42, 31, 30), (43, 42, 30), (30, 29, 44), (43, 30, 44), (29, 28, 46), (44, 29, 46), (27, 47, 28), (28, 47, 46), (26, 48, 27), (27, 48, 47), (25, 49, 26), (26, 49, 48), (24, 45, 25), (25, 45, 49)])
me_b5.use_remesh_preserve_volume = False
me_b5.use_remesh_preserve_attributes = False
me_b5.use_mirror_vertex_groups = False
me_b5.update()
me_b4 = bpy.data.meshes.new('B4')
me_b4.from_pydata([(-0.02168, 5.7, 1.4), (-0.02168, 6.3, 0.0), (-0.02168, 0.6, 1.4), (-0.02168, 0.0, 0.0), (-0.02168, 0.0, 2.6), (-0.02168, 5.7, 2.6), (-0.02168, 6.3, 2.6), (-0.02168, 0.6, 2.6), (12.34, 0.0, 2.169), (12.34, 0.0, 4.769), (12.34, 6.3, 2.169), (12.34, 6.3, 4.769), (12.34, 5.7, 4.769), (12.34, 5.7, 3.569), (12.34, 0.6, 3.569), (12.34, 0.6, 4.769)], [], [(0, 1, 2), (3, 4, 2), (3, 2, 1), (1, 0, 5), (1, 5, 6), (2, 4, 7), (4, 3, 8), (9, 4, 8), (3, 1, 8), (8, 1, 10), (1, 6, 10), (10, 6, 11), (6, 5, 12), (11, 6, 12), (5, 0, 13), (12, 5, 13), (0, 2, 14), (13, 0, 14), (2, 7, 14), (14, 7, 15), (7, 4, 9), (15, 7, 9), (14, 8, 10), (14, 15, 9), (11, 12, 10), (12, 13, 10), (9, 8, 14), (13, 14, 10)])
me_b4.use_remesh_preserve_volume = False
me_b4.use_remesh_preserve_attributes = False
me_b4.use_mirror_vertex_groups = False
me_b4.update()
me_b3 = bpy.data.meshes.new('B3')
me_b3.from_pydata([(-0.02326, 5.1, 1.4), (-0.02326, 5.7, 0.0), (-0.02326, 0.6, 1.4), (-0.02326, 0.0, 0.0), (-0.02326, 0.0, 2.6), (-0.02326, 5.1, 2.6), (-0.02326, 5.7, 2.6), (-0.02326, 0.6, 2.6), (12.3, 0.0, 2.169), (12.3, 0.0, 4.769), (12.3, 5.7, 2.169), (12.3, 5.7, 4.769), (12.3, 5.1, 4.769), (12.3, 5.1, 3.569), (12.3, 0.6, 3.569), (12.3, 0.6, 4.769)], [], [(0, 1, 2), (3, 4, 2), (3, 2, 1), (1, 0, 5), (1, 5, 6), (2, 4, 7), (4, 3, 8), (9, 4, 8), (3, 1, 8), (8, 1, 10), (1, 6, 10), (10, 6, 11), (6, 5, 12), (11, 6, 12), (5, 0, 13), (12, 5, 13), (0, 2, 14), (13, 0, 14), (2, 7, 14), (14, 7, 15), (7, 4, 9), (15, 7, 9), (14, 8, 10), (14, 15, 9), (11, 12, 10), (12, 13, 10), (9, 8, 14), (13, 14, 10)])
me_b3.use_remesh_preserve_volume = False
me_b3.use_remesh_preserve_attributes = False
me_b3.use_mirror_vertex_groups = False
me_b3.update()
me_b2 = bpy.data.meshes.new('B2')
me_b2.from_pydata([(-0.02673, 5.1, 1.4), (-0.02673, 5.7, 0.0), (-0.02673, 0.6, 1.4), (-0.02673, 0.0, 0.0), (-0.02673, 0.0, 2.6), (-0.02673, 5.1, 2.6), (-0.02673, 5.7, 2.6), (-0.02673, 0.6, 2.6), (12.3, 0.0, 2.169), (12.3, 0.0, 4.769), (12.3, 5.7, 2.169), (12.3, 5.7, 4.769), (12.3, 5.1, 4.769), (12.3, 5.1, 3.569), (12.3, 0.6, 3.569), (12.3, 0.6, 4.769)], [], [(0, 1, 2), (3, 4, 2), (3, 2, 1), (1, 0, 5), (1, 5, 6), (2, 4, 7), (4, 3, 8), (9, 4, 8), (3, 1, 8), (8, 1, 10), (1, 6, 10), (10, 6, 11), (6, 5, 12), (11, 6, 12), (5, 0, 13), (12, 5, 13), (0, 2, 14), (13, 0, 14), (2, 7, 14), (14, 7, 15), (7, 4, 9), (15, 7, 9), (14, 8, 10), (14, 15, 9), (11, 12, 10), (12, 13, 10), (9, 8, 14), (13, 14, 10)])
me_b2.use_remesh_preserve_volume = False
me_b2.use_remesh_preserve_attributes = False
me_b2.use_mirror_vertex_groups = False
me_b2.update()
me_b1 = bpy.data.meshes.new('B1')
me_b1.from_pydata([(-0.03126, 5.1, 1.4), (-0.03126, 5.7, 0.0), (-0.03126, 0.6, 1.4), (-0.03126, 0.0, 0.0), (-0.03126, 0.0, 2.6), (-0.03126, 5.1, 2.6), (-0.03126, 5.7, 2.6), (-0.03126, 0.6, 2.6), (12.32, 0.0, -2.169), (12.32, 0.0, 0.431), (12.32, 5.7, -2.169), (12.32, 5.7, 0.431), (12.32, 5.1, 0.431), (12.32, 5.1, -0.769), (12.32, 0.6, -0.769), (12.32, 0.6, 0.431)], [], [(0, 1, 2), (3, 4, 2), (3, 2, 1), (1, 0, 5), (1, 5, 6), (2, 4, 7), (4, 3, 8), (9, 4, 8), (3, 1, 8), (8, 1, 10), (1, 6, 10), (10, 6, 11), (6, 5, 12), (11, 6, 12), (5, 0, 13), (12, 5, 13), (0, 2, 14), (13, 0, 14), (2, 7, 14), (14, 7, 15), (7, 4, 9), (15, 7, 9), (14, 8, 10), (14, 15, 9), (11, 12, 10), (12, 13, 10), (9, 8, 14), (13, 14, 10)])
me_b1.use_remesh_preserve_volume = False
me_b1.use_remesh_preserve_attributes = False
me_b1.use_mirror_vertex_groups = False
me_b1.update()

# ---- objects
ob_b5_001 = bpy.data.objects.new('B5.001', me_b5_001)
ob_i = bpy.data.objects.new('I', me_i)
ob_b5 = bpy.data.objects.new('B5', me_b5)
ob_b4 = bpy.data.objects.new('B4', me_b4)
ob_b3 = bpy.data.objects.new('B3', me_b3)
ob_b2 = bpy.data.objects.new('B2', me_b2)
ob_b1 = bpy.data.objects.new('B1', me_b1)

# ---- transforms, parenting, visibility, modifiers, constraints
ob_b5_001.location = (143.7, -0.149, 6.507)
ob_b5_001.lineart.crease_threshold = 0.0
ob_i.location = (0.0, 0.0, 0.0)
ob_i.lineart.crease_threshold = 0.0
ob_b5.location = (143.7, -0.149, 6.507)
ob_b5.hide_viewport = True
ob_b5.lineart.crease_threshold = 0.0
ob_b4.location = (111.3, -0.149, 4.338)
ob_b4.hide_viewport = True
ob_b4.lineart.crease_threshold = 0.0
ob_b3.location = (68.1, 0.751, 2.169)
ob_b3.hide_viewport = True
ob_b3.lineart.crease_threshold = 0.0
ob_b2.location = (38.1, 0.751, 0.0)
ob_b2.hide_viewport = True
ob_b2.lineart.crease_threshold = 0.0
ob_b1.location = (11.1, 0.751, 2.169)
ob_b1.hide_viewport = True
ob_b1.lineart.crease_threshold = 0.0

# ---- collection membership
col_collection_1.objects.link(ob_b5_001)
col_collection_1.objects.link(ob_i)
col_collection_1.objects.link(ob_b5)
col_collection_1.objects.link(ob_b4)
col_collection_1.objects.link(ob_b3)
col_collection_1.objects.link(ob_b2)
col_collection_1.objects.link(ob_b1)

# ---- scene / render settings (as saved in the file)
scene.frame_start = 1; scene.frame_end = 250; scene.frame_set(1)
scene.render.engine = 'BLENDER_EEVEE_NEXT'
scene.render.image_settings.color_mode = 'RGB'
scene.render.image_settings.compression = 90
scene.render.resolution_percentage = 50
scene.render.dither_intensity = 0.0
scene.cycles.use_denoising = False
scene.cycles.samples = 10
scene.cycles.sampling_pattern = 'TABULATED_SOBOL'
scene.cycles.light_sampling_threshold = 0.0
scene.cycles.use_adaptive_sampling = False
scene.cycles.use_light_tree = False
scene.cycles.blur_glossy = 0.0
scene.cycles.volume_bounces = 1
scene.cycles.pixel_filter_type = 'GAUSSIAN'
scene.cycles.sample_clamp_indirect = 0.0
scene.view_settings.view_transform = 'Standard'
bpy.context.view_layer.update()

# ---- added for rendering (the .blend has no active camera and no usable light): camera, sun
cam_auto = bpy.data.cameras.new('AutoCamera')
cam_auto.lens = 50.0
cam_auto.sensor_width = 36.0
cam_auto.clip_end = 2636.93
ob_auto_camera = bpy.data.objects.new('AutoCamera', cam_auto)
scene.collection.objects.link(ob_auto_camera)
ob_auto_camera.location = (230.903, -177.151, 124.756)
ob_auto_camera.rotation_euler = (1.09748, -7.21219e-08, 0.694738)
scene.camera = ob_auto_camera
light_auto_sun = bpy.data.lights.new('AutoSun', 'SUN')
light_auto_sun.energy = 3.0
light_auto_sun.angle = 0.0523599
ob_auto_sun = bpy.data.objects.new('AutoSun', light_auto_sun)
scene.collection.objects.link(ob_auto_sun)
ob_auto_sun.rotation_euler = (0.872665, 0.174533, 0.523599)
bpy.context.view_layer.update()

